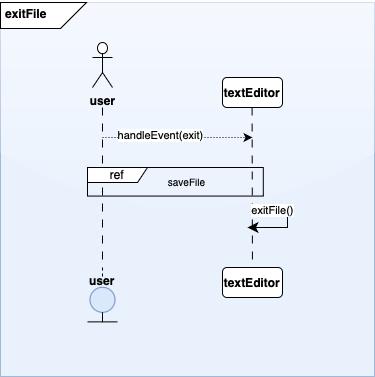

The diagram above was exported from draw.io. Its source (the exported page's mxGraphModel, read from the mxfile embedded in the PNG):
<mxGraphModel dx="1020" dy="2204" grid="0" gridSize="10" guides="1" tooltips="1" connect="1" arrows="1" fold="1" page="1" pageScale="1" pageWidth="1200" pageHeight="1600" background="none" math="0" shadow="0">
  <root>
    <mxCell id="0" />
    <mxCell id="1" parent="0" />
    <mxCell id="2" value="" style="whiteSpace=wrap;html=1;aspect=fixed;fillColor=#dae8fc;strokeColor=#6c8ebf;fillStyle=auto;opacity=60;rounded=0;glass=1;" vertex="1" parent="1">
      <mxGeometry x="68" y="-1126" width="374" height="374" as="geometry" />
    </mxCell>
    <mxCell id="3" value="" style="shape=card;whiteSpace=wrap;html=1;direction=south;flipV=1;flipH=0;" vertex="1" parent="1">
      <mxGeometry x="68" y="-1126" width="86" height="26" as="geometry" />
    </mxCell>
    <mxCell id="4" value="&lt;div style=&quot;text-align: center;&quot;&gt;exitFile&lt;/div&gt;" style="text;whiteSpace=wrap;html=1;fontStyle=1" vertex="1" parent="1">
      <mxGeometry x="71" y="-1128" width="90" height="40" as="geometry" />
    </mxCell>
    <mxCell id="5" value="user" style="shape=umlActor;verticalLabelPosition=bottom;verticalAlign=top;html=1;fontStyle=1" vertex="1" parent="1">
      <mxGeometry x="160" y="-1086" width="20" height="45" as="geometry" />
    </mxCell>
    <mxCell id="6" value="" style="endArrow=none;html=1;rounded=0;dashed=1;" edge="1" parent="1">
      <mxGeometry relative="1" as="geometry">
        <mxPoint x="170" y="-861" as="sourcePoint" />
        <mxPoint x="170" y="-851" as="targetPoint" />
      </mxGeometry>
    </mxCell>
    <mxCell id="7" value="" style="ellipse;whiteSpace=wrap;html=1;aspect=fixed;fillColor=#dae8fc;strokeColor=#6c8ebf;" vertex="1" parent="1">
      <mxGeometry x="157.5" y="-841.21" width="25" height="25" as="geometry" />
    </mxCell>
    <mxCell id="8" value="" style="endArrow=none;html=1;rounded=0;dashed=1;dashPattern=8 8;" edge="1" parent="1">
      <mxGeometry relative="1" as="geometry">
        <mxPoint x="170" y="-1021" as="sourcePoint" />
        <mxPoint x="170" y="-861" as="targetPoint" />
      </mxGeometry>
    </mxCell>
    <mxCell id="9" value="" style="endArrow=none;html=1;rounded=0;entryX=0.5;entryY=1;entryDx=0;entryDy=0;" edge="1" target="7" parent="1">
      <mxGeometry width="50" height="50" relative="1" as="geometry">
        <mxPoint x="170" y="-806.21" as="sourcePoint" />
        <mxPoint x="530" y="-956.21" as="targetPoint" />
      </mxGeometry>
    </mxCell>
    <mxCell id="10" value="" style="endArrow=none;html=1;rounded=0;" edge="1" parent="1">
      <mxGeometry width="50" height="50" relative="1" as="geometry">
        <mxPoint x="155" y="-806.63" as="sourcePoint" />
        <mxPoint x="185" y="-806.63" as="targetPoint" />
      </mxGeometry>
    </mxCell>
    <mxCell id="11" value="" style="endArrow=classic;html=1;rounded=0;dashed=1;dashPattern=1 2;fontStyle=0" edge="1" parent="1">
      <mxGeometry width="50" height="50" relative="1" as="geometry">
        <mxPoint x="170" y="-991" as="sourcePoint" />
        <mxPoint x="320" y="-991" as="targetPoint" />
      </mxGeometry>
    </mxCell>
    <mxCell id="12" value="handleEvent(exit)" style="edgeLabel;html=1;align=center;verticalAlign=middle;resizable=0;points=[];" vertex="1" connectable="0" parent="11">
      <mxGeometry x="-0.2443" y="3" relative="1" as="geometry">
        <mxPoint as="offset" />
      </mxGeometry>
    </mxCell>
    <mxCell id="13" value="&lt;b&gt;textEditor&lt;/b&gt;" style="rounded=1;whiteSpace=wrap;html=1;" vertex="1" parent="1">
      <mxGeometry x="290" y="-1051" width="60" height="30" as="geometry" />
    </mxCell>
    <mxCell id="14" value="" style="endArrow=none;html=1;rounded=0;dashed=1;dashPattern=8 8;" edge="1" parent="1">
      <mxGeometry relative="1" as="geometry">
        <mxPoint x="319.58000000000004" y="-1021" as="sourcePoint" />
        <mxPoint x="320" y="-841" as="targetPoint" />
      </mxGeometry>
    </mxCell>
    <mxCell id="15" value="&lt;b&gt;textEditor&lt;/b&gt;" style="rounded=1;whiteSpace=wrap;html=1;" vertex="1" parent="1">
      <mxGeometry x="290" y="-861" width="60" height="30" as="geometry" />
    </mxCell>
    <mxCell id="16" value="" style="edgeStyle=elbowEdgeStyle;elbow=horizontal;endArrow=classic;html=1;curved=0;rounded=0;endSize=8;startSize=8;verticalAlign=bottom;horizontal=1;exitX=0.724;exitY=1.05;exitDx=0;exitDy=0;exitPerimeter=0;" edge="1" parent="1">
      <mxGeometry width="50" height="50" relative="1" as="geometry">
        <mxPoint x="320" y="-919" as="sourcePoint" />
        <mxPoint x="315" y="-901" as="targetPoint" />
        <Array as="points">
          <mxPoint x="355" y="-881" />
        </Array>
      </mxGeometry>
    </mxCell>
    <mxCell id="17" value="exitFile()" style="edgeLabel;html=1;align=center;verticalAlign=middle;resizable=0;points=[];" vertex="1" connectable="0" parent="16">
      <mxGeometry x="-0.5965" relative="1" as="geometry">
        <mxPoint as="offset" />
      </mxGeometry>
    </mxCell>
    <mxCell id="18" value="ref" style="shape=umlFrame;whiteSpace=wrap;html=1;pointerEvents=0;width=60;height=15;" vertex="1" parent="1">
      <mxGeometry x="155" y="-961" width="175.79545454545453" height="28.57142857142857" as="geometry" />
    </mxCell>
    <mxCell id="19" value="saveFile" style="text;html=1;align=center;verticalAlign=middle;resizable=0;points=[];autosize=1;strokeColor=none;fillColor=none;fontSize=10;" vertex="1" parent="1">
      <mxGeometry x="224.28940184453228" y="-962.43" width="60" height="30" as="geometry" />
    </mxCell>
    <mxCell id="20" value="user" style="text;html=1;align=center;verticalAlign=middle;whiteSpace=wrap;rounded=0;fontStyle=1" vertex="1" parent="1">
      <mxGeometry x="140" y="-863" width="60" height="30" as="geometry" />
    </mxCell>
  </root>
</mxGraphModel>